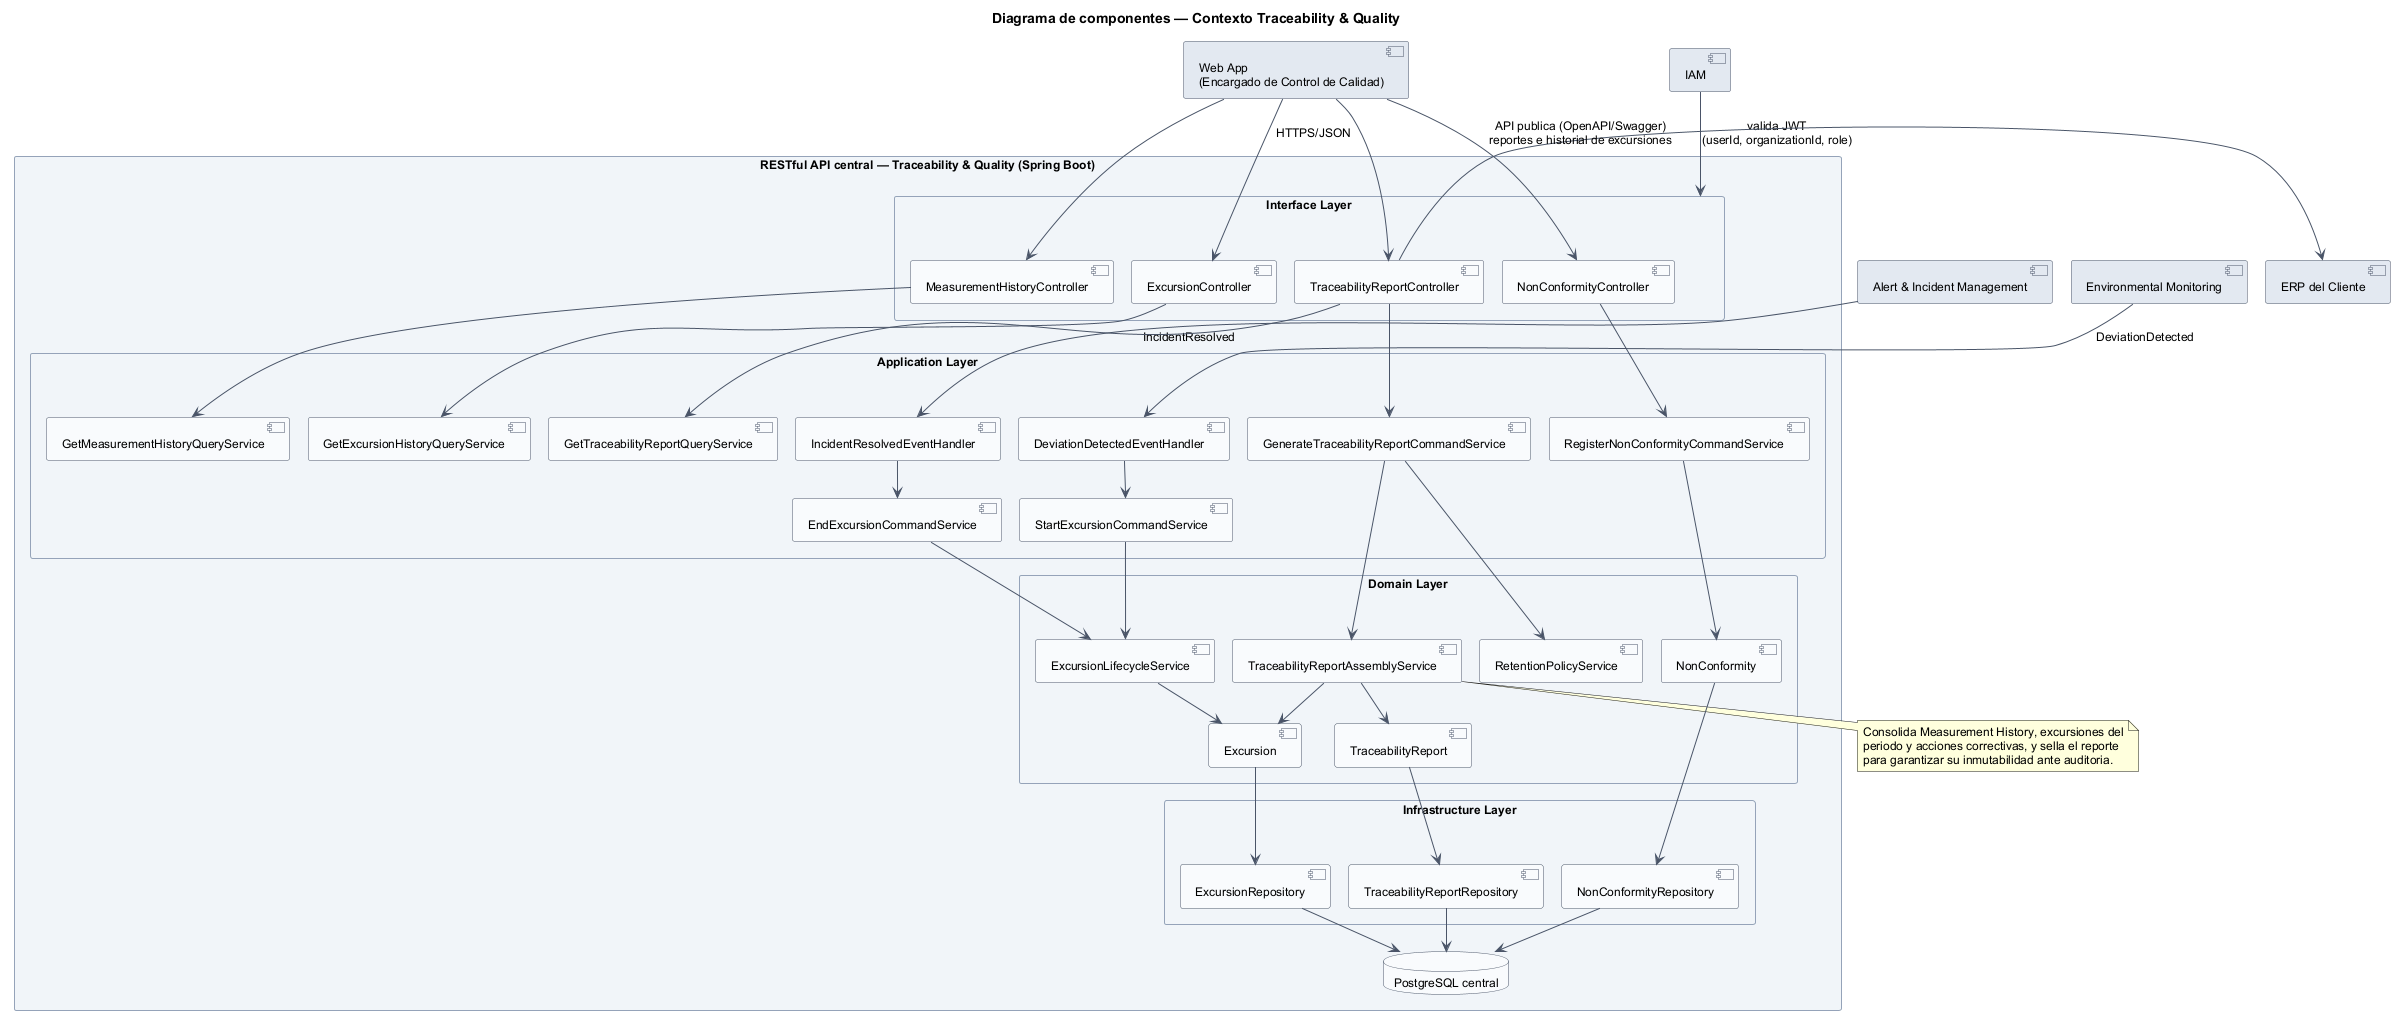

The diagram above was rendered by PlantUML. Its source (embedded in the PNG):
@startuml
!pragma layout smetana
title Diagrama de componentes — Contexto Traceability & Quality

skinparam backgroundColor white
skinparam shadowing false
skinparam defaultFontName Arial
skinparam defaultFontSize 12
skinparam componentBorderColor #4A5568
skinparam componentBackgroundColor #F8FAFC
skinparam databaseBorderColor #4A5568
skinparam databaseBackgroundColor #F8FAFC
skinparam ArrowColor #4A5568
skinparam packageStyle rectangle
skinparam packageBorderColor #94A3B8
skinparam packageBackgroundColor #F1F5F9
skinparam nodesep 30
skinparam ranksep 45

component "Web App\n(Encargado de Control de Calidad)" as WebApp #E2E8F0
component "Environmental Monitoring" as EM #E2E8F0
component "Alert & Incident Management" as AIM #E2E8F0
component "IAM" as IAM #E2E8F0
component "ERP del Cliente" as ERP #E2E8F0

package "RESTful API central — Traceability & Quality (Spring Boot)" as BC {

  package "Interface Layer" as Interface {
    component ExcursionController as EC
    component TraceabilityReportController as TRC
    component NonConformityController as NCC
    component MeasurementHistoryController as MHC
  }

  package "Application Layer" as Application {
    component DeviationDetectedEventHandler as DDEH
    component IncidentResolvedEventHandler as IREH
    component StartExcursionCommandService as SECS
    component EndExcursionCommandService as EECS
    component GenerateTraceabilityReportCommandService as GTRCS
    component RegisterNonConformityCommandService as RNCCS
    component GetExcursionHistoryQueryService as GEHQS
    component GetTraceabilityReportQueryService as GTRQS
    component GetMeasurementHistoryQueryService as GMHQS
  }

  package "Domain Layer" as Domain {
    component ExcursionLifecycleService as ELS
    component TraceabilityReportAssemblyService as TRAS
    component RetentionPolicyService as RPS
    component Excursion as EXC
    component TraceabilityReport as TR
    component NonConformity as NC
  }

  package "Infrastructure Layer" as Infrastructure {
    component ExcursionRepository as ER
    component TraceabilityReportRepository as TRR
    component NonConformityRepository as NCR
  }

  database "PostgreSQL central" as PG
}

WebApp -down-> EC : HTTPS/JSON
WebApp -down-> TRC
WebApp -down-> NCC
WebApp -down-> MHC

EM -down-> DDEH : DeviationDetected
AIM -down-> IREH : IncidentResolved
IAM -down-> Interface : valida JWT\n(userId, organizationId, role)

EC -down-> GEHQS
TRC -down-> GTRCS
TRC -down-> GTRQS
NCC -down-> RNCCS
MHC -down-> GMHQS

DDEH -down-> SECS
IREH -down-> EECS

SECS -down-> ELS
EECS -down-> ELS
GTRCS -down-> TRAS
GTRCS -down-> RPS
RNCCS -down-> NC

ELS -down-> EXC
TRAS -down-> TR
TRAS -down-> EXC

EXC -down-> ER
TR -down-> TRR
NC -down-> NCR

ER -down-> PG
TRR -down-> PG
NCR -down-> PG

TRC -right-> ERP : API publica (OpenAPI/Swagger)\nreportes e historial de excursiones

note bottom of TRAS
  Consolida Measurement History, excursiones del
  periodo y acciones correctivas, y sella el reporte
  para garantizar su inmutabilidad ante auditoria.
end note
@enduml